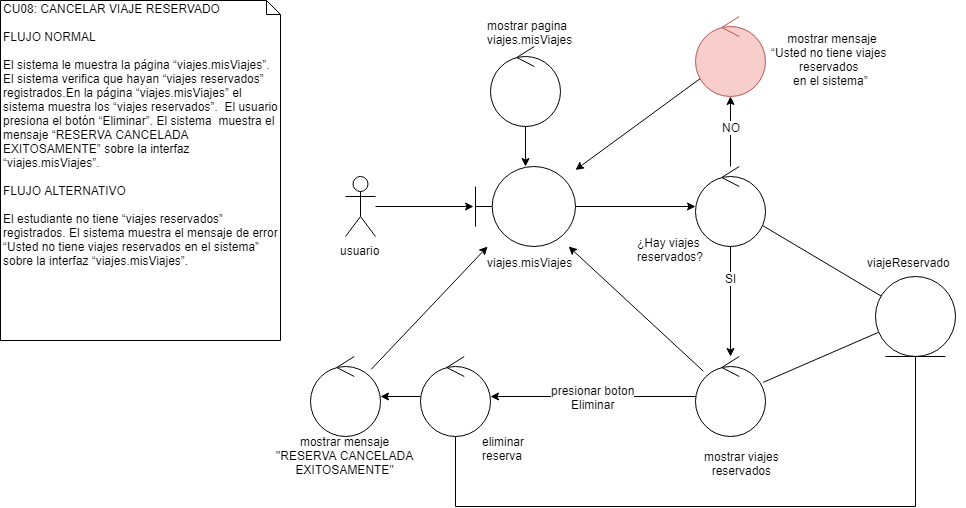

The diagram above was exported from draw.io. Its source (the exported page's mxGraphModel, read from the mxfile embedded in the PNG):
<mxGraphModel dx="1661" dy="649" grid="1" gridSize="10" guides="1" tooltips="1" connect="1" arrows="1" fold="1" page="1" pageScale="1" pageWidth="827" pageHeight="1169" math="0" shadow="0">
  <root>
    <mxCell id="yJMMBgJEXWQzpdE7M3ws-0" />
    <mxCell id="yJMMBgJEXWQzpdE7M3ws-1" parent="yJMMBgJEXWQzpdE7M3ws-0" />
    <mxCell id="yJMMBgJEXWQzpdE7M3ws-2" value="CU08: CANCELAR VIAJE RESERVADO&lt;br&gt;&lt;br&gt;&lt;span&gt;FLUJO NORMAL&lt;br&gt;&lt;br&gt;El sistema le muestra la página “viajes.misViajes”. El sistema verifica que hayan “viajes reservados” registrados.En la página “viajes.misViajes” el sistema muestra los “viajes reservados”.&amp;nbsp; El usuario presiona el botón “Eliminar”. El sistema&amp;nbsp; muestra el mensaje “RESERVA CANCELADA EXITOSAMENTE” sobre la interfaz “viajes.misViajes”.&lt;/span&gt;&lt;br&gt;&lt;div&gt;&lt;br&gt;&lt;/div&gt;&lt;div&gt;FLUJO ALTERNATIVO&lt;/div&gt;&lt;div&gt;&lt;br&gt;&lt;/div&gt;El estudiante no tiene “viajes reservados” registrados. El sistema muestra el mensaje de error “Usted no tiene viajes reservados en el sistema” sobre la interfaz “viajes.misViajes”." style="shape=note;whiteSpace=wrap;html=1;size=14;verticalAlign=top;align=left;spacingTop=-6;" parent="yJMMBgJEXWQzpdE7M3ws-1" vertex="1">
      <mxGeometry x="10" y="10" width="280" height="340" as="geometry" />
    </mxCell>
    <mxCell id="yJMMBgJEXWQzpdE7M3ws-11" style="edgeStyle=orthogonalEdgeStyle;rounded=0;orthogonalLoop=1;jettySize=auto;html=1;entryX=-0.02;entryY=0.5;entryDx=0;entryDy=0;entryPerimeter=0;" parent="yJMMBgJEXWQzpdE7M3ws-1" source="yJMMBgJEXWQzpdE7M3ws-3" target="yJMMBgJEXWQzpdE7M3ws-4" edge="1">
      <mxGeometry relative="1" as="geometry" />
    </mxCell>
    <mxCell id="yJMMBgJEXWQzpdE7M3ws-3" value="usuario" style="shape=umlActor;verticalLabelPosition=bottom;labelBackgroundColor=#ffffff;verticalAlign=top;html=1;" parent="yJMMBgJEXWQzpdE7M3ws-1" vertex="1">
      <mxGeometry x="355" y="186" width="30" height="60" as="geometry" />
    </mxCell>
    <mxCell id="yJMMBgJEXWQzpdE7M3ws-13" style="edgeStyle=orthogonalEdgeStyle;rounded=0;orthogonalLoop=1;jettySize=auto;html=1;" parent="yJMMBgJEXWQzpdE7M3ws-1" source="yJMMBgJEXWQzpdE7M3ws-4" target="yJMMBgJEXWQzpdE7M3ws-12" edge="1">
      <mxGeometry relative="1" as="geometry" />
    </mxCell>
    <mxCell id="yJMMBgJEXWQzpdE7M3ws-4" value="" style="shape=umlBoundary;whiteSpace=wrap;html=1;" parent="yJMMBgJEXWQzpdE7M3ws-1" vertex="1">
      <mxGeometry x="485" y="176" width="100" height="80" as="geometry" />
    </mxCell>
    <mxCell id="yJMMBgJEXWQzpdE7M3ws-7" value="&lt;div&gt;viajes.misViajes&lt;/div&gt;" style="text;html=1;resizable=0;points=[];autosize=1;align=left;verticalAlign=top;spacingTop=-4;" parent="yJMMBgJEXWQzpdE7M3ws-1" vertex="1">
      <mxGeometry x="495" y="263" width="100" height="20" as="geometry" />
    </mxCell>
    <mxCell id="yJMMBgJEXWQzpdE7M3ws-9" style="edgeStyle=orthogonalEdgeStyle;rounded=0;orthogonalLoop=1;jettySize=auto;html=1;" parent="yJMMBgJEXWQzpdE7M3ws-1" source="yJMMBgJEXWQzpdE7M3ws-8" target="yJMMBgJEXWQzpdE7M3ws-4" edge="1">
      <mxGeometry relative="1" as="geometry" />
    </mxCell>
    <mxCell id="yJMMBgJEXWQzpdE7M3ws-8" value="" style="ellipse;shape=umlControl;whiteSpace=wrap;html=1;" parent="yJMMBgJEXWQzpdE7M3ws-1" vertex="1">
      <mxGeometry x="500" y="56" width="70" height="80" as="geometry" />
    </mxCell>
    <mxCell id="yJMMBgJEXWQzpdE7M3ws-16" style="rounded=0;orthogonalLoop=1;jettySize=auto;html=1;endArrow=none;endFill=0;" parent="yJMMBgJEXWQzpdE7M3ws-1" source="yJMMBgJEXWQzpdE7M3ws-12" target="yJMMBgJEXWQzpdE7M3ws-15" edge="1">
      <mxGeometry relative="1" as="geometry" />
    </mxCell>
    <mxCell id="yJMMBgJEXWQzpdE7M3ws-22" style="edgeStyle=none;rounded=0;orthogonalLoop=1;jettySize=auto;html=1;endArrow=classic;endFill=1;" parent="yJMMBgJEXWQzpdE7M3ws-1" source="yJMMBgJEXWQzpdE7M3ws-12" target="yJMMBgJEXWQzpdE7M3ws-18" edge="1">
      <mxGeometry relative="1" as="geometry" />
    </mxCell>
    <mxCell id="yJMMBgJEXWQzpdE7M3ws-23" value="SI" style="text;html=1;resizable=0;points=[];align=center;verticalAlign=middle;labelBackgroundColor=#ffffff;" parent="yJMMBgJEXWQzpdE7M3ws-22" vertex="1" connectable="0">
      <mxGeometry x="-0.4248" relative="1" as="geometry">
        <mxPoint y="-1" as="offset" />
      </mxGeometry>
    </mxCell>
    <mxCell id="yJMMBgJEXWQzpdE7M3ws-28" style="edgeStyle=none;rounded=0;orthogonalLoop=1;jettySize=auto;html=1;endArrow=classic;endFill=1;" parent="yJMMBgJEXWQzpdE7M3ws-1" source="yJMMBgJEXWQzpdE7M3ws-12" target="yJMMBgJEXWQzpdE7M3ws-27" edge="1">
      <mxGeometry relative="1" as="geometry" />
    </mxCell>
    <mxCell id="yJMMBgJEXWQzpdE7M3ws-30" value="NO" style="text;html=1;resizable=0;points=[];align=center;verticalAlign=middle;labelBackgroundColor=#ffffff;" parent="yJMMBgJEXWQzpdE7M3ws-28" vertex="1" connectable="0">
      <mxGeometry x="-0.4286" y="-1" relative="1" as="geometry">
        <mxPoint x="-1" y="-20" as="offset" />
      </mxGeometry>
    </mxCell>
    <mxCell id="yJMMBgJEXWQzpdE7M3ws-12" value="" style="ellipse;shape=umlControl;whiteSpace=wrap;html=1;" parent="yJMMBgJEXWQzpdE7M3ws-1" vertex="1">
      <mxGeometry x="705" y="176" width="70" height="80" as="geometry" />
    </mxCell>
    <mxCell id="yJMMBgJEXWQzpdE7M3ws-14" value="&lt;div&gt;¿Hay viajes &lt;br&gt;&lt;/div&gt;&lt;div&gt;reservados?&lt;br&gt;&lt;/div&gt;" style="text;html=1;resizable=0;points=[];autosize=1;align=left;verticalAlign=top;spacingTop=-4;" parent="yJMMBgJEXWQzpdE7M3ws-1" vertex="1">
      <mxGeometry x="645" y="243" width="80" height="30" as="geometry" />
    </mxCell>
    <mxCell id="yJMMBgJEXWQzpdE7M3ws-21" style="rounded=0;orthogonalLoop=1;jettySize=auto;html=1;endArrow=none;endFill=0;" parent="yJMMBgJEXWQzpdE7M3ws-1" source="yJMMBgJEXWQzpdE7M3ws-15" target="yJMMBgJEXWQzpdE7M3ws-18" edge="1">
      <mxGeometry relative="1" as="geometry" />
    </mxCell>
    <mxCell id="yJMMBgJEXWQzpdE7M3ws-15" value="" style="ellipse;shape=umlEntity;whiteSpace=wrap;html=1;" parent="yJMMBgJEXWQzpdE7M3ws-1" vertex="1">
      <mxGeometry x="885" y="286" width="80" height="80" as="geometry" />
    </mxCell>
    <mxCell id="yJMMBgJEXWQzpdE7M3ws-17" value="viajeReservado" style="text;html=1;resizable=0;points=[];autosize=1;align=left;verticalAlign=top;spacingTop=-4;" parent="yJMMBgJEXWQzpdE7M3ws-1" vertex="1">
      <mxGeometry x="875" y="263" width="100" height="20" as="geometry" />
    </mxCell>
    <mxCell id="yJMMBgJEXWQzpdE7M3ws-24" style="edgeStyle=none;rounded=0;orthogonalLoop=1;jettySize=auto;html=1;endArrow=classic;endFill=1;" parent="yJMMBgJEXWQzpdE7M3ws-1" source="yJMMBgJEXWQzpdE7M3ws-18" target="yJMMBgJEXWQzpdE7M3ws-4" edge="1">
      <mxGeometry relative="1" as="geometry" />
    </mxCell>
    <mxCell id="yJMMBgJEXWQzpdE7M3ws-33" style="edgeStyle=none;rounded=0;orthogonalLoop=1;jettySize=auto;html=1;endArrow=classic;endFill=1;" parent="yJMMBgJEXWQzpdE7M3ws-1" source="yJMMBgJEXWQzpdE7M3ws-18" target="yJMMBgJEXWQzpdE7M3ws-32" edge="1">
      <mxGeometry relative="1" as="geometry">
        <Array as="points">
          <mxPoint x="615" y="406" />
        </Array>
      </mxGeometry>
    </mxCell>
    <mxCell id="yJMMBgJEXWQzpdE7M3ws-37" value="&lt;div&gt;presionar boton&lt;/div&gt;&lt;div&gt;Eliminar&lt;/div&gt;" style="text;html=1;resizable=0;points=[];align=center;verticalAlign=middle;labelBackgroundColor=#ffffff;" parent="yJMMBgJEXWQzpdE7M3ws-33" vertex="1" connectable="0">
      <mxGeometry x="0.2235" y="3" relative="1" as="geometry">
        <mxPoint x="22.5" y="-3" as="offset" />
      </mxGeometry>
    </mxCell>
    <mxCell id="yJMMBgJEXWQzpdE7M3ws-18" value="" style="ellipse;shape=umlControl;whiteSpace=wrap;html=1;" parent="yJMMBgJEXWQzpdE7M3ws-1" vertex="1">
      <mxGeometry x="705" y="366" width="70" height="80" as="geometry" />
    </mxCell>
    <mxCell id="yJMMBgJEXWQzpdE7M3ws-20" value="&lt;div&gt;mostrar viajes&lt;/div&gt;&lt;div&gt;reservados&lt;br&gt;&lt;/div&gt;" style="text;html=1;resizable=0;points=[];autosize=1;align=center;verticalAlign=top;spacingTop=-4;" parent="yJMMBgJEXWQzpdE7M3ws-1" vertex="1">
      <mxGeometry x="706" y="457" width="90" height="30" as="geometry" />
    </mxCell>
    <mxCell id="yJMMBgJEXWQzpdE7M3ws-29" style="edgeStyle=none;rounded=0;orthogonalLoop=1;jettySize=auto;html=1;endArrow=classic;endFill=1;" parent="yJMMBgJEXWQzpdE7M3ws-1" source="yJMMBgJEXWQzpdE7M3ws-27" target="yJMMBgJEXWQzpdE7M3ws-4" edge="1">
      <mxGeometry relative="1" as="geometry" />
    </mxCell>
    <mxCell id="yJMMBgJEXWQzpdE7M3ws-27" value="" style="ellipse;shape=umlControl;whiteSpace=wrap;html=1;fillColor=#f8cecc;strokeColor=#b85450;" parent="yJMMBgJEXWQzpdE7M3ws-1" vertex="1">
      <mxGeometry x="705" y="26" width="70" height="80" as="geometry" />
    </mxCell>
    <mxCell id="yJMMBgJEXWQzpdE7M3ws-36" style="edgeStyle=orthogonalEdgeStyle;rounded=0;orthogonalLoop=1;jettySize=auto;html=1;endArrow=none;endFill=0;" parent="yJMMBgJEXWQzpdE7M3ws-1" source="yJMMBgJEXWQzpdE7M3ws-32" target="yJMMBgJEXWQzpdE7M3ws-15" edge="1">
      <mxGeometry relative="1" as="geometry">
        <Array as="points">
          <mxPoint x="465" y="516" />
          <mxPoint x="925" y="516" />
        </Array>
      </mxGeometry>
    </mxCell>
    <mxCell id="yJMMBgJEXWQzpdE7M3ws-39" style="edgeStyle=orthogonalEdgeStyle;rounded=0;orthogonalLoop=1;jettySize=auto;html=1;endArrow=classic;endFill=1;" parent="yJMMBgJEXWQzpdE7M3ws-1" source="yJMMBgJEXWQzpdE7M3ws-32" target="yJMMBgJEXWQzpdE7M3ws-38" edge="1">
      <mxGeometry relative="1" as="geometry" />
    </mxCell>
    <mxCell id="yJMMBgJEXWQzpdE7M3ws-32" value="" style="ellipse;shape=umlControl;whiteSpace=wrap;html=1;" parent="yJMMBgJEXWQzpdE7M3ws-1" vertex="1">
      <mxGeometry x="430" y="366" width="70" height="80" as="geometry" />
    </mxCell>
    <mxCell id="yJMMBgJEXWQzpdE7M3ws-35" value="&lt;div&gt;eliminar&lt;/div&gt;&lt;div&gt; reserva&lt;/div&gt;" style="text;html=1;resizable=0;points=[];autosize=1;align=left;verticalAlign=top;spacingTop=-4;" parent="yJMMBgJEXWQzpdE7M3ws-1" vertex="1">
      <mxGeometry x="490" y="442" width="60" height="30" as="geometry" />
    </mxCell>
    <mxCell id="yJMMBgJEXWQzpdE7M3ws-41" style="rounded=0;orthogonalLoop=1;jettySize=auto;html=1;endArrow=classic;endFill=1;" parent="yJMMBgJEXWQzpdE7M3ws-1" source="yJMMBgJEXWQzpdE7M3ws-38" target="yJMMBgJEXWQzpdE7M3ws-4" edge="1">
      <mxGeometry relative="1" as="geometry" />
    </mxCell>
    <mxCell id="yJMMBgJEXWQzpdE7M3ws-38" value="" style="ellipse;shape=umlControl;whiteSpace=wrap;html=1;" parent="yJMMBgJEXWQzpdE7M3ws-1" vertex="1">
      <mxGeometry x="320" y="366" width="70" height="80" as="geometry" />
    </mxCell>
    <mxCell id="yJMMBgJEXWQzpdE7M3ws-40" value="&lt;div&gt;mostrar mensaje&lt;/div&gt;&lt;div&gt;&quot;RESERVA CANCELADA&lt;/div&gt;&lt;div&gt;&lt;span&gt;EXITOSAMENTE&quot;&lt;/span&gt;&lt;/div&gt;" style="text;html=1;resizable=0;points=[];autosize=1;align=center;verticalAlign=top;spacingTop=-4;" parent="yJMMBgJEXWQzpdE7M3ws-1" vertex="1">
      <mxGeometry x="280" y="442" width="150" height="40" as="geometry" />
    </mxCell>
    <mxCell id="yJMMBgJEXWQzpdE7M3ws-42" value="&lt;div&gt;mostrar pagina&lt;/div&gt;&lt;div&gt;viajes.misViajes&lt;/div&gt;" style="text;html=1;resizable=0;points=[];autosize=1;align=left;verticalAlign=top;spacingTop=-4;" parent="yJMMBgJEXWQzpdE7M3ws-1" vertex="1">
      <mxGeometry x="495" y="26" width="100" height="30" as="geometry" />
    </mxCell>
    <mxCell id="yJMMBgJEXWQzpdE7M3ws-43" value="&lt;div&gt;&amp;nbsp;mostrar mensaje&lt;/div&gt;&lt;div&gt;“Usted no tiene viajes &lt;br&gt;&lt;/div&gt;&lt;div&gt;reservados&amp;nbsp;&lt;br&gt;&lt;/div&gt;&lt;div&gt;en el sistema”&lt;/div&gt;" style="text;html=1;resizable=0;points=[];autosize=1;align=center;verticalAlign=top;spacingTop=-4;" parent="yJMMBgJEXWQzpdE7M3ws-1" vertex="1">
      <mxGeometry x="775" y="39" width="130" height="60" as="geometry" />
    </mxCell>
  </root>
</mxGraphModel>